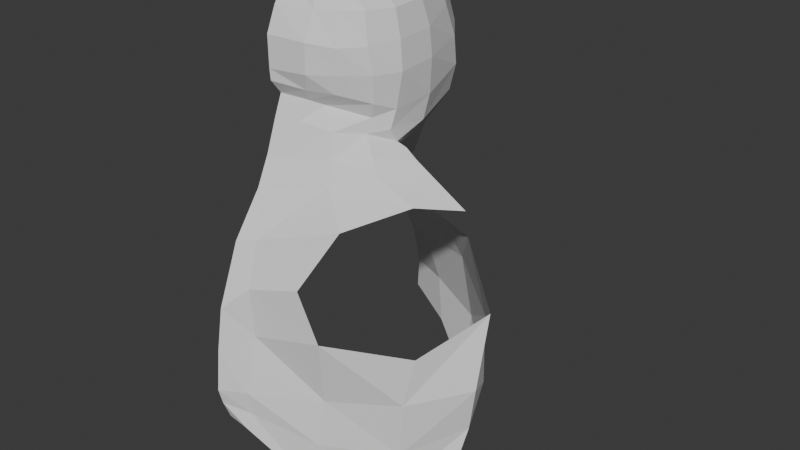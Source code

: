 # Source: SteamPunk_Dwarf_Blocking_Chest.blend  (saved by Blender 4.1.24; exported with 4.5.12 LTS)
import bpy
from mathutils import Matrix  # noqa: F401  (used for matrix-valued properties, if any)

bpy.ops.wm.read_factory_settings(use_empty=True)
scene = bpy.context.scene
scene.name = 'Scene'

# ---- collections
col_collection = bpy.data.collections.new('Collection'); scene.collection.children.link(col_collection)

# ---- world
world_world = bpy.data.worlds.new('World'); scene.world = world_world
world_world.use_nodes = True; world_world.node_tree.nodes.clear()
_N = world_world.node_tree.nodes; _L = world_world.node_tree.links
n0 = _N.new('ShaderNodeOutputWorld'); n0.name = 'World Output'; n0.location = (300, 300)
n1 = _N.new('ShaderNodeBackground'); n1.name = 'Background'; n1.location = (10, 300)
n1.inputs[0].default_value = (0.05088, 0.05088, 0.05088, 1.0)
_L.new(n1.outputs[0], n0.inputs[0])
n0.is_active_output = True
world_world.color = (0.05088, 0.05088, 0.05088)
world_world.use_sun_shadow = False
world_world.sun_shadow_jitter_overblur = 0.0

# ---- meshes
me_cube_001 = bpy.data.meshes.new('Cube.001')
me_cube_001.from_pydata([(0.0, 1.701, 0.6765), (0.0, -0.8656, 0.421), (0.7256, -0.6296, 0.3573), (0.8114, 1.06, 0.4571), (0.6555, -0.5941, -0.1574), (0.5306, -0.4368, 0.9653), (0.8831, 1.17, -0.2365), (0.5997, 0.6226, 1.072), (0.0, 1.846, -0.2166), (0.0, 0.4847, 1.342), (0.0, -0.8499, -0.08347), (0.0, -0.2614, 1.221), (0.4478, 1.511, 0.5808), (0.4599, -0.8013, 0.4034), (0.3555, 0.5658, 1.203), (0.3795, -0.7174, -0.1387), (0.451, 1.655, -0.2211), (0.3675, -0.3876, 1.079), (0.0, -0.739, 0.708), (0.6836, -0.5201, 0.7124), (0.0, 1.285, 1.037), (0.7578, 0.8883, 0.7974), (0.4458, -0.6402, 0.7093), (0.4307, 1.197, 0.908), (0.8573, 1.166, 0.08413), (0.7323, -0.6054, 0.06261), (0.0, -0.8616, 0.05203), (0.0, 1.882, 0.04848), (0.4512, -0.7964, 0.06186), (0.4512, 1.7, 0.06796), (1.089, -0.1156, -0.345), (0.6043, 0.003713, 1.071), (1.096, -0.06044, 0.3893), (0.0, 0.01371, 1.298), (0.8548, 1.095, -0.5231), (0.3301, 0.006949, 1.19), (0.452, -0.5112, -0.3438), (1.01, -0.03495, 0.6991), (1.151, -0.09495, 0.06616), (0.0, 0.7083, 1.29), (0.3925, 0.7147, 1.166), (0.3953, -0.5336, 0.9432), (0.0, -0.5474, 0.979), (-1.079e-16, 1.788, -0.4803), (-1.137e-16, -0.7153, -0.2517), (0.3162, -0.6339, -0.2807), (0.4292, 1.607, -0.4746), (1.037, -0.1528, -0.5807), (0.6837, 0.7731, -0.9532), (-2.102e-16, 1.626, -0.9409), (0.3284, 1.435, -0.944), (0.4895, 0.599, -1.277), (-8.741e-05, 1.333, -1.554), (0.284, 1.164, -1.473), (1.031, -0.03937, -0.7483), (0.566, 0.3443, -1.14), (0.6082, -0.5888, -0.588), (-0.0006038, -0.8184, -0.5033), (0.2698, -0.7257, -0.5027), (0.6712, -0.6826, -0.8585), (-0.0006038, -0.9552, -0.8712), (0.203, -0.8783, -0.9091), (0.7193, -0.7903, -1.1), (0.4631, 0.328, -1.286), (-0.001074, -1.121, -1.215), (0.2232, -1.029, -1.207), (1.132, -1.079, -1.407), (-0.001074, -1.485, -1.709), (0.2144, -1.397, -1.672), (1.109, 0.0233, -0.8214), (1.999, -0.09701, -1.25), (1.282, -0.01131, -0.9104), (0.2432, 0.5217, -1.303), (0.001084, 0.7758, -1.427), (0.2269, 0.458, -1.43), (0.0003392, 0.5323, -1.407), (1.109, 0.4125, -0.3239), (0.8711, 0.5325, -1.706), (-0.0004766, -1.77, -2.417), (0.2296, -1.559, -2.194), (0.6177, 0.3342, 1.079), (1.052, 0.4716, 0.389), (0.0, 0.2812, 1.345), (0.3428, 0.3396, 1.214), (0.9759, 0.4254, 0.7049), (1.102, 0.4528, 0.07256), (1.066, 0.3599, -0.6109), (0.941, 0.2801, -0.8104), (0.8124, 0.2548, -0.9393), (0.8859, 0.2606, -1.036), (1.408, 0.2438, -1.377), (0.9225, 0.4332, -1.604), (0.5716, -0.2928, 1.004), (0.8145, -1.413, -2.064), (0.9792, -0.4282, 0.3751), (0.0, -0.1487, 1.253), (0.3437, -0.2159, 1.137), (0.8965, -0.377, 0.7159), (1.021, -0.4023, 0.07119), (0.9859, -0.3503, -0.2532), (0.896, -0.2903, -0.4398), (0.8565, -0.3268, -0.6214), (1.018, -0.4151, -0.8349), (1.618, -0.4859, -1.191), (1.144, -0.4732, -0.9902), (0.2436, 0.7484, -1.816), (-0.001374, 0.9634, -1.918), (1.283, 0.9088, -4.108), (1.954, -0.06196, -4.55), (0.0, 1.62, -3.626), (0.0, -1.762, -3.846), (0.2204, -1.727, -3.937), (0.7032, 1.229, -3.709), (0.8868, -1.285, -4.779), (2.076, 0.3223, -2.658), (0.0, -1.856, -2.92), (0.0, 1.331, -2.339), (0.2591, -1.539, -2.783), (0.2692, 1.066, -2.138), (2.002, 0.09051, -4.131), (0.0, -1.853, -3.617), (0.0, 1.646, -3.262), (0.238, -1.661, -3.756), (0.5582, 1.356, -3.207), (1.017, -1.336, -2.689), (1.002, 0.7919, -1.978), (1.305, 1.041, -3.326), (0.9039, -1.28, -4.103), (2.097, 0.06509, -3.555), (0.0, -1.907, -3.413), (0.0, 1.519, -2.724), (0.2435, -1.697, -3.465), (0.4213, 1.219, -2.546), (1.212, 0.9443, -2.502), (0.9275, -1.173, -3.549), (1.652, -0.4757, -3.05), (1.481, -0.6038, -4.856), (1.71, 0.5073, -4.384), (1.606, 0.5022, -1.924), (1.842, 0.5835, -3.817), (1.537, -0.6038, -4.341), (1.581, -0.6038, -3.633), (1.825, 0.5886, -2.912)], [], [(23, 40, 7, 21), (97, 92, 5, 19), (29, 12, 3, 24), (4, 15, 45, 36), (98, 94, 2, 25), (96, 95, 11, 17), (22, 41, 42, 18), (28, 13, 1, 26), (25, 2, 13, 28), (19, 5, 41, 22), (92, 96, 17, 5), (99, 4, 36, 100), (27, 0, 12, 29), (20, 39, 40, 23), (0, 20, 23, 12), (2, 19, 22, 13), (13, 22, 18, 1), (94, 97, 19, 2), (12, 23, 21, 3), (8, 27, 29, 16), (4, 25, 28, 15), (15, 28, 26, 10), (99, 98, 25, 4), (16, 29, 24, 6), (76, 85, 38, 30), (81, 84, 37, 32), (76, 30, 47, 86), (80, 83, 35, 31), (83, 82, 33, 35), (85, 81, 32, 38), (16, 6, 34, 46), (84, 80, 31, 37), (40, 39, 9, 14), (7, 40, 14), (41, 5, 17), (42, 41, 17, 11), (8, 16, 46, 43), (15, 10, 44, 45), (46, 34, 48, 50), (43, 46, 50, 49), (50, 48, 51, 53), (49, 50, 53, 52), (86, 47, 54, 87), (88, 69, 71, 89), (53, 72, 73, 52), (88, 51, 48, 87), (89, 71, 70, 90), (45, 44, 57, 58), (36, 45, 58, 56), (100, 36, 56, 101), (101, 56, 59, 102), (58, 57, 60, 61), (56, 58, 61, 59), (59, 61, 65, 62), (61, 60, 64, 65), (65, 64, 67, 68), (62, 65, 68, 66), (104, 102, 59, 62), (103, 104, 62, 66), (72, 55, 63, 74), (73, 72, 74, 75), (55, 89, 90, 63), (68, 67, 78, 79), (72, 53, 51, 55), (90, 91, 77, 63), (69, 88, 87, 54), (51, 88, 89, 55), (34, 86, 87, 48), (21, 7, 80, 84), (24, 3, 81, 85), (14, 9, 82, 83), (7, 14, 83, 80), (6, 76, 86, 34), (3, 21, 84, 81), (6, 24, 85, 76), (70, 71, 104, 103), (71, 69, 102, 104), (54, 101, 102, 69), (47, 100, 101, 54), (30, 38, 98, 99), (32, 37, 97, 94), (30, 99, 100, 47), (31, 35, 96, 92), (35, 33, 95, 96), (38, 32, 94, 98), (37, 31, 92, 97), (66, 68, 79, 93), (74, 63, 77, 105), (75, 74, 105, 106), (128, 141, 140, 119), (112, 123, 126, 107), (117, 79, 78, 115), (124, 93, 79, 117), (116, 106, 105, 118), (130, 116, 118, 132), (134, 124, 117, 131), (131, 117, 115, 129), (136, 140, 127, 113), (142, 138, 114, 128), (137, 139, 119, 108), (132, 118, 125, 133), (111, 122, 120, 110), (113, 127, 122, 111), (109, 121, 123, 112), (141, 135, 124, 134), (118, 105, 77, 125), (140, 141, 134, 127), (123, 132, 133, 126), (139, 142, 128, 119), (114, 135, 141, 128), (122, 131, 129, 120), (127, 134, 131, 122), (121, 130, 132, 123), (126, 133, 142, 139), (107, 126, 139, 137), (133, 125, 138, 142), (125, 77, 91, 138), (119, 140, 136, 108)])
_uv = me_cube_001.uv_layers.new(name='UVMap')
_uv.uv.foreach_set('vector', [0.5625, 0.4375, 0.5947, 0.4375, 0.625, 0.5, 0.5625, 0.5, 0.5625, 0.6875, 0.625, 0.6875, 0.625, 0.75, 0.5625, 0.75, 0.4375, 0.4375, 0.5, 0.4375, 0.5, 0.5, 0.4375, 0.5, 0.375, 0.75, 0.375, 0.8125, 0.375, 0.8125, 0.375, 0.75, 0.4375, 0.6875, 0.5, 0.6875, 0.5, 0.75, 0.4375, 0.75, 0.6875, 0.6875, 0.75, 0.6875, 0.75, 0.75, 0.6875, 0.75, 0.5625, 0.8125, 0.5902, 0.8125, 0.591, 0.875, 0.5625, 0.875, 0.4375, 0.8125, 0.5, 0.8125, 0.5, 0.875, 0.4375, 0.875, 0.4375, 0.75, 0.5, 0.75, 0.5, 0.8125, 0.4375, 0.8125, 0.5625, 0.75, 0.625, 0.75, 0.5902, 0.8125, 0.5625, 0.8125, 0.625, 0.6875, 0.6875, 0.6875, 0.6875, 0.75, 0.625, 0.75, 0.375, 0.6875, 0.375, 0.75, 0.375, 0.75, 0.375, 0.6875, 0.4375, 0.375, 0.5, 0.375, 0.5, 0.4375, 0.4375, 0.4375, 0.5625, 0.375, 0.5946, 0.375, 0.5947, 0.4375, 0.5625, 0.4375, 0.5, 0.375, 0.5625, 0.375, 0.5625, 0.4375, 0.5, 0.4375, 0.5, 0.75, 0.5625, 0.75, 0.5625, 0.8125, 0.5, 0.8125, 0.5, 0.8125, 0.5625, 0.8125, 0.5625, 0.875, 0.5, 0.875, 0.5, 0.6875, 0.5625, 0.6875, 0.5625, 0.75, 0.5, 0.75, 0.5, 0.4375, 0.5625, 0.4375, 0.5625, 0.5, 0.5, 0.5, 0.375, 0.375, 0.4375, 0.375, 0.4375, 0.4375, 0.375, 0.4375, 0.375, 0.75, 0.4375, 0.75, 0.4375, 0.8125, 0.375, 0.8125, 0.375, 0.8125, 0.4375, 0.8125, 0.4375, 0.875, 0.375, 0.875, 0.375, 0.6875, 0.4375, 0.6875, 0.4375, 0.75, 0.375, 0.75, 0.375, 0.4375, 0.4375, 0.4375, 0.4375, 0.5, 0.375, 0.5, 0.375, 0.5625, 0.4375, 0.5625, 0.4375, 0.625, 0.375, 0.625, 0.5, 0.5625, 0.5625, 0.5625, 0.5625, 0.625, 0.5, 0.625, 0.375, 0.5625, 0.375, 0.625, 0.375, 0.625, 0.375, 0.5625, 0.625, 0.5625, 0.6875, 0.5625, 0.6875, 0.625, 0.625, 0.625, 0.6875, 0.5625, 0.75, 0.5625, 0.75, 0.625, 0.6875, 0.625, 0.4375, 0.5625, 0.5, 0.5625, 0.5, 0.625, 0.4375, 0.625, 0.375, 0.4375, 0.375, 0.5, 0.375, 0.5, 0.375, 0.4375, 0.5625, 0.5625, 0.625, 0.5625, 0.625, 0.625, 0.5625, 0.625, 0.5947, 0.4375, 0.5946, 0.375, 0.625, 0.375, 0.625, 0.4375, 0.625, 0.5, 0.5947, 0.4375, 0.625, 0.4375, 0.5902, 0.8125, 0.625, 0.75, 0.625, 0.8125, 0.591, 0.875, 0.5902, 0.8125, 0.625, 0.8125, 0.625, 0.875, 0.375, 0.375, 0.375, 0.4375, 0.375, 0.4375, 0.375, 0.375, 0.375, 0.8125, 0.375, 0.875, 0.375, 0.875, 0.375, 0.8125, 0.375, 0.4375, 0.375, 0.5, 0.375, 0.5, 0.375, 0.4375, 0.375, 0.375, 0.375, 0.4375, 0.375, 0.4375, 0.375, 0.375, 0.375, 0.4375, 0.375, 0.5, 0.375, 0.5, 0.375, 0.4375, 0.375, 0.375, 0.375, 0.4375, 0.375, 0.4375, 0.375, 0.375, 0.375, 0.5625, 0.375, 0.625, 0.375, 0.625, 0.375, 0.5625, 0.375, 0.5909, 0.375, 0.6818, 0.375, 0.6905, 0.375, 0.5952, 0.375, 0.4375, 0.375, 0.4375, 0.375, 0.375, 0.375, 0.375, 0.375, 0.5909, 0.375, 0.5, 0.375, 0.5, 0.375, 0.5625, 0.375, 0.5952, 0.375, 0.6905, 0.375, 0.6901, 0.375, 0.595, 0.375, 0.8125, 0.375, 0.875, 0.375, 0.875, 0.375, 0.8125, 0.375, 0.75, 0.375, 0.8125, 0.375, 0.8125, 0.375, 0.75, 0.375, 0.6875, 0.375, 0.75, 0.375, 0.75, 0.375, 0.6875, 0.375, 0.6875, 0.375, 0.75, 0.375, 0.75, 0.375, 0.7159, 0.375, 0.8125, 0.375, 0.875, 0.375, 0.875, 0.375, 0.8125, 0.375, 0.75, 0.375, 0.8125, 0.375, 0.8125, 0.375, 0.75, 0.375, 0.75, 0.375, 0.8125, 0.375, 0.8125, 0.375, 0.75, 0.375, 0.8125, 0.375, 0.875, 0.375, 0.875, 0.375, 0.8125, 0.375, 0.8125, 0.375, 0.875, 0.375, 0.875, 0.375, 0.8125, 0.375, 0.75, 0.375, 0.8125, 0.375, 0.8125, 0.375, 0.75, 0.375, 0.7202, 0.375, 0.7159, 0.375, 0.75, 0.375, 0.75, 0.375, 0.72, 0.375, 0.7202, 0.375, 0.75, 0.375, 0.75, 0.375, 0.4375, 0.375, 0.4375, 0.375, 0.4375, 0.375, 0.4375, 0.375, 0.375, 0.375, 0.4375, 0.375, 0.4375, 0.375, 0.375, 0.375, 0.5, 0.375, 0.5952, 0.375, 0.595, 0.375, 0.5, 0.375, 0.8125, 0.375, 0.875, 0.375, 0.875, 0.375, 0.8125, 0.375, 0.4375, 0.375, 0.4375, 0.375, 0.5, 0.375, 0.4375, 0.375, 0.5625, 0.375, 0.5625, 0.375, 0.5, 0.375, 0.5, 0.375, 0.6818, 0.375, 0.5909, 0.375, 0.5625, 0.375, 0.625, 0.375, 0.5, 0.375, 0.5909, 0.375, 0.5952, 0.375, 0.5, 0.375, 0.5, 0.375, 0.5625, 0.375, 0.5625, 0.375, 0.5, 0.5625, 0.5, 0.625, 0.5, 0.625, 0.5625, 0.5625, 0.5625, 0.4375, 0.5, 0.5, 0.5, 0.5, 0.5625, 0.4375, 0.5625, 0.6875, 0.5, 0.75, 0.5, 0.75, 0.5625, 0.6875, 0.5625, 0.625, 0.5, 0.6875, 0.5, 0.6875, 0.5625, 0.625, 0.5625, 0.375, 0.5, 0.375, 0.5625, 0.375, 0.5625, 0.375, 0.5, 0.5, 0.5, 0.5625, 0.5, 0.5625, 0.5625, 0.5, 0.5625, 0.375, 0.5, 0.4375, 0.5, 0.4375, 0.5625, 0.375, 0.5625, 0.375, 0.6901, 0.375, 0.6905, 0.375, 0.7202, 0.375, 0.72, 0.375, 0.6905, 0.375, 0.6818, 0.375, 0.7159, 0.375, 0.7202, 0.375, 0.625, 0.375, 0.6875, 0.375, 0.7159, 0.375, 0.6818, 0.375, 0.625, 0.375, 0.6875, 0.375, 0.6875, 0.375, 0.625, 0.375, 0.625, 0.4375, 0.625, 0.4375, 0.6875, 0.375, 0.6875, 0.5, 0.625, 0.5625, 0.625, 0.5625, 0.6875, 0.5, 0.6875, 0.375, 0.625, 0.375, 0.6875, 0.375, 0.6875, 0.375, 0.625, 0.625, 0.625, 0.6875, 0.625, 0.6875, 0.6875, 0.625, 0.6875, 0.6875, 0.625, 0.75, 0.625, 0.75, 0.6875, 0.6875, 0.6875, 0.4375, 0.625, 0.5, 0.625, 0.5, 0.6875, 0.4375, 0.6875, 0.5625, 0.625, 0.625, 0.625, 0.625, 0.6875, 0.5625, 0.6875, 0.375, 0.75, 0.375, 0.8125, 0.375, 0.8125, 0.375, 0.75, 0.375, 0.4375, 0.375, 0.4375, 0.375, 0.4375, 0.375, 0.4375, 0.375, 0.375, 0.375, 0.4375, 0.375, 0.4375, 0.375, 0.375, 0.4688, 0.5, 0.4687, 0.7656, 0.4375, 0.7656, 0.4375, 0.5, 0.375, 0.4375, 0.4375, 0.4375, 0.4375, 0.4688, 0.375, 0.4688, 0.5, 0.8125, 0.625, 0.8125, 0.625, 0.875, 0.5, 0.875, 0.5, 0.7813, 0.625, 0.7812, 0.625, 0.8125, 0.5, 0.8125, 0.5, 0.375, 0.625, 0.375, 0.625, 0.4375, 0.5, 0.4375, 0.4688, 0.375, 0.5, 0.375, 0.5, 0.4375, 0.4688, 0.4375, 0.4688, 0.7812, 0.5, 0.7813, 0.5, 0.8125, 0.4688, 0.8125, 0.4688, 0.8125, 0.5, 0.8125, 0.5, 0.875, 0.4687, 0.875, 0.375, 0.7656, 0.4375, 0.7656, 0.4375, 0.7812, 0.375, 0.7812, 0.4688, 0.4844, 0.5, 0.4844, 0.5, 0.5, 0.4688, 0.5, 0.375, 0.4844, 0.4375, 0.4844, 0.4375, 0.5, 0.375, 0.5, 0.4688, 0.4375, 0.5, 0.4375, 0.5, 0.4688, 0.4688, 0.4688, 0.375, 0.8125, 0.4375, 0.8125, 0.4375, 0.875, 0.375, 0.875, 0.375, 0.7812, 0.4375, 0.7812, 0.4375, 0.8125, 0.375, 0.8125, 0.375, 0.375, 0.4375, 0.375, 0.4375, 0.4375, 0.375, 0.4375, 0.4687, 0.7656, 0.5, 0.7656, 0.5, 0.7813, 0.4688, 0.7812, 0.5, 0.4375, 0.625, 0.4375, 0.625, 0.4687, 0.5, 0.4688, 0.4375, 0.7656, 0.4687, 0.7656, 0.4688, 0.7812, 0.4375, 0.7812, 0.4375, 0.4375, 0.4688, 0.4375, 0.4688, 0.4688, 0.4375, 0.4688, 0.4375, 0.4844, 0.4688, 0.4844, 0.4688, 0.5, 0.4375, 0.5, 0.5, 0.5, 0.5, 0.7656, 0.4687, 0.7656, 0.4688, 0.5, 0.4375, 0.8125, 0.4688, 0.8125, 0.4687, 0.875, 0.4375, 0.875, 0.4375, 0.7812, 0.4688, 0.7812, 0.4688, 0.8125, 0.4375, 0.8125, 0.4375, 0.375, 0.4688, 0.375, 0.4688, 0.4375, 0.4375, 0.4375, 0.4375, 0.4688, 0.4688, 0.4688, 0.4688, 0.4844, 0.4375, 0.4844, 0.375, 0.4688, 0.4375, 0.4688, 0.4375, 0.4844, 0.375, 0.4844, 0.4688, 0.4688, 0.5, 0.4688, 0.5, 0.4844, 0.4688, 0.4844, 0.5, 0.4688, 0.625, 0.4687, 0.625, 0.4844, 0.5, 0.4844, 0.4375, 0.5, 0.4375, 0.7656, 0.375, 0.7656, 0.375, 0.5])
me_cube_001.update()

# ---- objects
ob_empty = bpy.data.objects.new('Empty', None)
ob_empty_001 = bpy.data.objects.new('Empty.001', None)
ob_dwarf = bpy.data.objects.new('Dwarf', me_cube_001)
ob_empty_002 = bpy.data.objects.new('Empty.002', None)

# ---- transforms, parenting, visibility, modifiers, constraints
ob_empty.location = (0.0, 0.0, 0.0)
ob_empty.rotation_euler = (1.571, -0.0, 0.0)
ob_empty.empty_display_type = 'IMAGE'
ob_empty.empty_display_size = 5.0
ob_empty_001.location = (0.0, 0.0, 0.0)
ob_empty_001.rotation_euler = (1.571, -0.0, 1.571)
ob_empty_001.empty_display_type = 'IMAGE'
ob_empty_001.empty_display_size = 5.0
ob_dwarf.location = (0.0, 0.0, 0.979)
ob_dwarf.scale = (0.2236, 0.2236, 0.2236)
ob_empty_002.location = (0.0, 0.0, 0.0)
ob_empty_002.rotation_euler = (1.571, -0.0, -0.0)
ob_empty_002.empty_display_type = 'IMAGE'
ob_empty_002.empty_display_size = 5.0

# ---- collection membership
col_collection.objects.link(ob_empty)
col_collection.objects.link(ob_empty_001)
col_collection.objects.link(ob_dwarf)
col_collection.objects.link(ob_empty_002)

# ---- scene / render settings (as saved in the file)
scene.frame_start = 1; scene.frame_end = 250; scene.frame_set(0)
scene.render.engine = 'BLENDER_EEVEE_NEXT'
scene.cycles.sampling_pattern = 'TABULATED_SOBOL'
scene.eevee.ray_tracing_options.trace_max_roughness = 0.0
bpy.context.view_layer.update()

# ---- added for rendering (the .blend has no active camera and no usable light): camera, sun
cam_auto = bpy.data.cameras.new('AutoCamera')
cam_auto.lens = 50.0
cam_auto.sensor_width = 36.0
cam_auto.clip_end = 1000.0
ob_auto_camera = bpy.data.objects.new('AutoCamera', cam_auto)
scene.collection.objects.link(ob_auto_camera)
ob_auto_camera.location = (1.79921, -1.88065, 1.83835)
ob_auto_camera.rotation_euler = (1.09748, -7.21219e-08, 0.694738)
scene.camera = ob_auto_camera
light_auto_sun = bpy.data.lights.new('AutoSun', 'SUN')
light_auto_sun.energy = 3.0
light_auto_sun.angle = 0.0523599
ob_auto_sun = bpy.data.objects.new('AutoSun', light_auto_sun)
scene.collection.objects.link(ob_auto_sun)
ob_auto_sun.rotation_euler = (0.872665, 0.174533, 0.523599)
bpy.context.view_layer.update()
